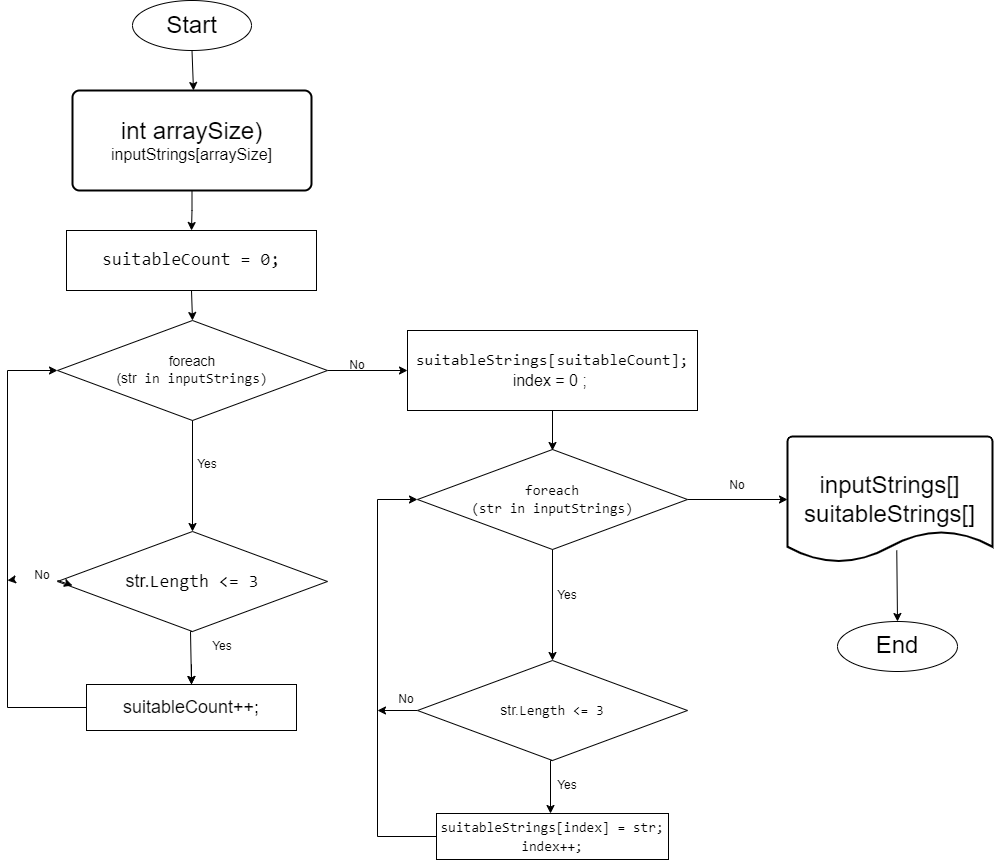

The diagram above was exported from draw.io. Its source (the exported page's mxGraphModel, read from the mxfile embedded in the PNG):
<mxGraphModel dx="1034" dy="515" grid="1" gridSize="10" guides="1" tooltips="1" connect="1" arrows="1" fold="1" page="1" pageScale="1" pageWidth="827" pageHeight="1169" math="0" shadow="0">
  <root>
    <mxCell id="0" />
    <mxCell id="1" parent="0" />
    <mxCell id="7" style="edgeStyle=none;html=1;exitX=0.5;exitY=1;exitDx=0;exitDy=0;" parent="1" source="2" edge="1">
      <mxGeometry relative="1" as="geometry">
        <mxPoint x="306" y="100" as="targetPoint" />
      </mxGeometry>
    </mxCell>
    <mxCell id="2" value="" style="ellipse;whiteSpace=wrap;html=1;" parent="1" vertex="1">
      <mxGeometry x="245" y="10" width="119" height="50" as="geometry" />
    </mxCell>
    <mxCell id="3" value="&lt;font style=&quot;font-size: 24px;&quot;&gt;Start&lt;/font&gt;" style="text;html=1;strokeColor=none;fillColor=none;align=center;verticalAlign=middle;whiteSpace=wrap;rounded=0;" parent="1" vertex="1">
      <mxGeometry x="275" y="20" width="59" height="30" as="geometry" />
    </mxCell>
    <mxCell id="38" style="edgeStyle=none;html=1;exitX=1;exitY=0.5;exitDx=0;exitDy=0;entryX=0;entryY=0.5;entryDx=0;entryDy=0;" parent="1" source="26" target="FNtd4ySeTy3nz45-NtVT-102" edge="1">
      <mxGeometry relative="1" as="geometry">
        <mxPoint x="530" y="380" as="targetPoint" />
      </mxGeometry>
    </mxCell>
    <mxCell id="26" value="&lt;font style=&quot;font-size: 14px;&quot;&gt;&lt;div style=&quot;&quot;&gt;foreach&lt;/div&gt;&lt;div style=&quot;&quot;&gt;&lt;/div&gt;&lt;span style=&quot;&quot;&gt;(str&lt;/span&gt;&lt;span style=&quot;border-color: var(--border-color); font-family: Consolas, &amp;quot;Courier New&amp;quot;, monospace;&quot;&gt;&amp;nbsp;&lt;/span&gt;&lt;span style=&quot;border-color: var(--border-color); font-family: Consolas, &amp;quot;Courier New&amp;quot;, monospace;&quot;&gt;in&lt;/span&gt;&lt;span style=&quot;border-color: var(--border-color); font-family: Consolas, &amp;quot;Courier New&amp;quot;, monospace;&quot;&gt;&amp;nbsp;&lt;/span&gt;&lt;span style=&quot;border-color: var(--border-color); font-family: Consolas, &amp;quot;Courier New&amp;quot;, monospace;&quot;&gt;inputStrings)&lt;/span&gt;&lt;/font&gt;" style="rhombus;whiteSpace=wrap;html=1;" parent="1" vertex="1">
      <mxGeometry x="170" y="330" width="270" height="100" as="geometry" />
    </mxCell>
    <mxCell id="32" style="edgeStyle=none;html=1;exitX=0.5;exitY=1;exitDx=0;exitDy=0;entryX=0.5;entryY=0;entryDx=0;entryDy=0;" parent="1" source="29" target="26" edge="1">
      <mxGeometry relative="1" as="geometry" />
    </mxCell>
    <mxCell id="29" value="&lt;div style=&quot;font-family: Consolas, &amp;quot;Courier New&amp;quot;, monospace; line-height: 19px;&quot;&gt;&lt;span style=&quot;background-color: rgb(255, 255, 255);&quot;&gt;&lt;font style=&quot;font-size: 18px;&quot;&gt;suitableCount = 0;&lt;/font&gt;&lt;/span&gt;&lt;/div&gt;" style="rounded=0;whiteSpace=wrap;html=1;" parent="1" vertex="1">
      <mxGeometry x="179" y="240" width="250" height="60" as="geometry" />
    </mxCell>
    <mxCell id="34" value="" style="ellipse;whiteSpace=wrap;html=1;" parent="1" vertex="1">
      <mxGeometry x="950" y="631" width="120" height="50" as="geometry" />
    </mxCell>
    <mxCell id="35" value="&lt;font style=&quot;font-size: 24px;&quot;&gt;End&lt;/font&gt;" style="text;html=1;strokeColor=none;fillColor=none;align=center;verticalAlign=middle;whiteSpace=wrap;rounded=0;" parent="1" vertex="1">
      <mxGeometry x="980" y="640" width="60" height="30" as="geometry" />
    </mxCell>
    <mxCell id="37" value="" style="endArrow=classic;html=1;entryX=0.5;entryY=0;entryDx=0;entryDy=0;exitX=0.533;exitY=0.903;exitDx=0;exitDy=0;exitPerimeter=0;" parent="1" source="FNtd4ySeTy3nz45-NtVT-87" target="34" edge="1">
      <mxGeometry width="50" height="50" relative="1" as="geometry">
        <mxPoint x="847" y="1010" as="sourcePoint" />
        <mxPoint x="557" y="910" as="targetPoint" />
      </mxGeometry>
    </mxCell>
    <mxCell id="42" value="Yes" style="text;html=1;strokeColor=none;fillColor=none;align=center;verticalAlign=middle;whiteSpace=wrap;rounded=0;" parent="1" vertex="1">
      <mxGeometry x="290" y="459" width="60" height="30" as="geometry" />
    </mxCell>
    <mxCell id="54" style="edgeStyle=none;html=1;" parent="1" edge="1" source="56">
      <mxGeometry relative="1" as="geometry">
        <mxPoint x="170" y="590" as="sourcePoint" />
        <mxPoint x="120" y="590" as="targetPoint" />
      </mxGeometry>
    </mxCell>
    <mxCell id="43" value="&lt;font style=&quot;font-size: 18px;&quot;&gt;str.&lt;span style=&quot;border-color: var(--border-color); font-family: Consolas, &amp;quot;Courier New&amp;quot;, monospace;&quot;&gt;Length&lt;/span&gt;&lt;span style=&quot;border-color: var(--border-color); font-family: Consolas, &amp;quot;Courier New&amp;quot;, monospace;&quot;&gt;&amp;nbsp;&amp;lt;=&amp;nbsp;&lt;/span&gt;&lt;span style=&quot;border-color: var(--border-color); font-family: Consolas, &amp;quot;Courier New&amp;quot;, monospace;&quot;&gt;3&lt;/span&gt;&lt;/font&gt;" style="rhombus;whiteSpace=wrap;html=1;" parent="1" vertex="1">
      <mxGeometry x="170" y="541" width="270" height="100" as="geometry" />
    </mxCell>
    <mxCell id="45" style="edgeStyle=none;html=1;exitX=0.5;exitY=1;exitDx=0;exitDy=0;entryX=0.5;entryY=0;entryDx=0;entryDy=0;" parent="1" source="26" target="43" edge="1">
      <mxGeometry relative="1" as="geometry">
        <mxPoint x="305" y="429" as="sourcePoint" />
      </mxGeometry>
    </mxCell>
    <mxCell id="FNtd4ySeTy3nz45-NtVT-66" value="" style="edgeStyle=orthogonalEdgeStyle;rounded=0;orthogonalLoop=1;jettySize=auto;html=1;fontSize=14;fontColor=#000000;exitX=0.5;exitY=1;exitDx=0;exitDy=0;entryX=0.5;entryY=0;entryDx=0;entryDy=0;" parent="1" source="43" target="47" edge="1">
      <mxGeometry relative="1" as="geometry">
        <mxPoint x="303" y="674" as="targetPoint" />
        <Array as="points">
          <mxPoint x="303" y="641" />
          <mxPoint x="303" y="694" />
        </Array>
      </mxGeometry>
    </mxCell>
    <mxCell id="46" value="Yes" style="text;html=1;strokeColor=none;fillColor=none;align=center;verticalAlign=middle;whiteSpace=wrap;rounded=0;" parent="1" vertex="1">
      <mxGeometry x="305" y="641" width="60" height="30" as="geometry" />
    </mxCell>
    <mxCell id="FNtd4ySeTy3nz45-NtVT-89" style="edgeStyle=orthogonalEdgeStyle;rounded=0;orthogonalLoop=1;jettySize=auto;html=1;fontSize=14;fontColor=#000000;" parent="1" source="47" edge="1">
      <mxGeometry relative="1" as="geometry">
        <mxPoint x="304" y="694" as="targetPoint" />
      </mxGeometry>
    </mxCell>
    <mxCell id="FNtd4ySeTy3nz45-NtVT-99" style="edgeStyle=orthogonalEdgeStyle;rounded=0;orthogonalLoop=1;jettySize=auto;html=1;exitX=0;exitY=0.5;exitDx=0;exitDy=0;entryX=0;entryY=0.5;entryDx=0;entryDy=0;fontSize=14;fontColor=#000000;" parent="1" source="47" target="26" edge="1">
      <mxGeometry relative="1" as="geometry">
        <Array as="points">
          <mxPoint x="120" y="717" />
          <mxPoint x="120" y="380" />
        </Array>
      </mxGeometry>
    </mxCell>
    <mxCell id="47" value="&lt;font style=&quot;font-size: 18px;&quot;&gt;suitableCount++;&lt;/font&gt;" style="rounded=0;whiteSpace=wrap;html=1;" parent="1" vertex="1">
      <mxGeometry x="199" y="694" width="210" height="46" as="geometry" />
    </mxCell>
    <mxCell id="55" value="No" style="text;html=1;strokeColor=none;fillColor=none;align=center;verticalAlign=middle;whiteSpace=wrap;rounded=0;" parent="1" vertex="1">
      <mxGeometry x="440" y="360" width="60" height="30" as="geometry" />
    </mxCell>
    <mxCell id="FNtd4ySeTy3nz45-NtVT-61" value="" style="edgeStyle=orthogonalEdgeStyle;rounded=0;orthogonalLoop=1;jettySize=auto;html=1;exitX=0.5;exitY=1;exitDx=0;exitDy=0;entryX=0.5;entryY=0;entryDx=0;entryDy=0;" parent="1" source="FNtd4ySeTy3nz45-NtVT-62" target="29" edge="1">
      <mxGeometry relative="1" as="geometry">
        <mxPoint x="304" y="150" as="sourcePoint" />
        <mxPoint x="304" y="240" as="targetPoint" />
      </mxGeometry>
    </mxCell>
    <mxCell id="FNtd4ySeTy3nz45-NtVT-62" value="&lt;div style=&quot;&quot;&gt;&lt;font style=&quot;font-size: 24px;&quot;&gt;int arraySize)&lt;/font&gt;&lt;/div&gt;&lt;div style=&quot;&quot;&gt;&lt;font size=&quot;3&quot;&gt;&lt;font style=&quot;&quot;&gt;inputStrings[arraySize&lt;/font&gt;]&lt;/font&gt;&lt;/div&gt;" style="rounded=1;whiteSpace=wrap;html=1;absoluteArcSize=1;arcSize=14;strokeWidth=2;labelBackgroundColor=default;" parent="1" vertex="1">
      <mxGeometry x="185" y="100" width="239" height="100" as="geometry" />
    </mxCell>
    <mxCell id="ZbSAD8FzU0bIPTk2ybpD-62" value="" style="edgeStyle=orthogonalEdgeStyle;rounded=0;orthogonalLoop=1;jettySize=auto;html=1;" edge="1" parent="1" source="FNtd4ySeTy3nz45-NtVT-69" target="FNtd4ySeTy3nz45-NtVT-87">
      <mxGeometry relative="1" as="geometry" />
    </mxCell>
    <mxCell id="FNtd4ySeTy3nz45-NtVT-69" value="&lt;font style=&quot;font-size: 14px;&quot;&gt;&lt;span style=&quot;font-family: Consolas, &amp;quot;Courier New&amp;quot;, monospace; background-color: rgb(255, 255, 255);&quot;&gt;foreach&lt;/span&gt;&lt;br&gt;&lt;span style=&quot;background-color: rgb(255, 255, 255);&quot;&gt;&lt;span style=&quot;border-color: var(--border-color);&quot;&gt;&lt;font style=&quot;font-size: 14px;&quot; face=&quot;Consolas, Courier New, monospace&quot;&gt;(str&lt;/font&gt;&lt;/span&gt;&lt;span style=&quot;font-family: Consolas, &amp;quot;Courier New&amp;quot;, monospace;&quot;&gt;&amp;nbsp;&lt;/span&gt;&lt;span style=&quot;border-color: var(--border-color); font-family: Consolas, &amp;quot;Courier New&amp;quot;, monospace;&quot;&gt;in&lt;/span&gt;&lt;span style=&quot;font-family: Consolas, &amp;quot;Courier New&amp;quot;, monospace;&quot;&gt;&amp;nbsp;&lt;/span&gt;&lt;span style=&quot;border-color: var(--border-color); font-family: Consolas, &amp;quot;Courier New&amp;quot;, monospace;&quot;&gt;inputStrings)&lt;/span&gt;&lt;/span&gt;&lt;/font&gt;" style="rhombus;whiteSpace=wrap;html=1;" parent="1" vertex="1">
      <mxGeometry x="530" y="459" width="270" height="100" as="geometry" />
    </mxCell>
    <mxCell id="FNtd4ySeTy3nz45-NtVT-70" value="Yes" style="text;html=1;strokeColor=none;fillColor=none;align=center;verticalAlign=middle;whiteSpace=wrap;rounded=0;" parent="1" vertex="1">
      <mxGeometry x="650" y="590" width="60" height="30" as="geometry" />
    </mxCell>
    <mxCell id="FNtd4ySeTy3nz45-NtVT-71" style="edgeStyle=none;html=1;exitX=0;exitY=0.5;exitDx=0;exitDy=0;" parent="1" source="FNtd4ySeTy3nz45-NtVT-72" edge="1">
      <mxGeometry relative="1" as="geometry">
        <mxPoint x="490" y="720" as="targetPoint" />
      </mxGeometry>
    </mxCell>
    <mxCell id="FNtd4ySeTy3nz45-NtVT-72" value="&lt;font style=&quot;font-size: 14px; background-color: rgb(255, 255, 255);&quot;&gt;str.&lt;span style=&quot;border-color: var(--border-color); font-family: Consolas, &amp;quot;Courier New&amp;quot;, monospace;&quot;&gt;Length&lt;/span&gt;&lt;span style=&quot;font-family: Consolas, &amp;quot;Courier New&amp;quot;, monospace;&quot;&gt;&amp;nbsp;&amp;lt;=&amp;nbsp;&lt;/span&gt;&lt;span style=&quot;border-color: var(--border-color); font-family: Consolas, &amp;quot;Courier New&amp;quot;, monospace;&quot;&gt;3&lt;/span&gt;&lt;/font&gt;" style="rhombus;whiteSpace=wrap;html=1;" parent="1" vertex="1">
      <mxGeometry x="530" y="670" width="270" height="100" as="geometry" />
    </mxCell>
    <mxCell id="FNtd4ySeTy3nz45-NtVT-74" style="edgeStyle=none;html=1;exitX=0.5;exitY=1;exitDx=0;exitDy=0;entryX=0.5;entryY=0;entryDx=0;entryDy=0;" parent="1" source="FNtd4ySeTy3nz45-NtVT-69" target="FNtd4ySeTy3nz45-NtVT-72" edge="1">
      <mxGeometry relative="1" as="geometry">
        <mxPoint x="665" y="558" as="sourcePoint" />
      </mxGeometry>
    </mxCell>
    <mxCell id="FNtd4ySeTy3nz45-NtVT-75" value="" style="edgeStyle=orthogonalEdgeStyle;rounded=0;orthogonalLoop=1;jettySize=auto;html=1;fontSize=14;fontColor=#000000;exitX=0.5;exitY=1;exitDx=0;exitDy=0;" parent="1" source="FNtd4ySeTy3nz45-NtVT-72" edge="1">
      <mxGeometry relative="1" as="geometry">
        <mxPoint x="663" y="823" as="targetPoint" />
        <Array as="points">
          <mxPoint x="663" y="770" />
        </Array>
      </mxGeometry>
    </mxCell>
    <mxCell id="FNtd4ySeTy3nz45-NtVT-76" value="Yes" style="text;html=1;strokeColor=none;fillColor=none;align=center;verticalAlign=middle;whiteSpace=wrap;rounded=0;" parent="1" vertex="1">
      <mxGeometry x="650" y="780" width="60" height="30" as="geometry" />
    </mxCell>
    <mxCell id="FNtd4ySeTy3nz45-NtVT-83" style="edgeStyle=orthogonalEdgeStyle;rounded=0;orthogonalLoop=1;jettySize=auto;html=1;exitX=0;exitY=0.5;exitDx=0;exitDy=0;fontSize=14;fontColor=#000000;entryX=0;entryY=0.5;entryDx=0;entryDy=0;" parent="1" source="FNtd4ySeTy3nz45-NtVT-77" edge="1" target="FNtd4ySeTy3nz45-NtVT-69">
      <mxGeometry relative="1" as="geometry">
        <mxPoint x="665" y="440" as="targetPoint" />
        <Array as="points">
          <mxPoint x="490" y="846" />
          <mxPoint x="490" y="509" />
        </Array>
      </mxGeometry>
    </mxCell>
    <mxCell id="FNtd4ySeTy3nz45-NtVT-77" value="&lt;div style=&quot;font-family: Consolas, &amp;quot;Courier New&amp;quot;, monospace; font-size: 14px; line-height: 19px;&quot;&gt;&lt;div style=&quot;border-color: var(--border-color);&quot;&gt;&lt;div style=&quot;border-color: var(--border-color);&quot;&gt;&lt;span style=&quot;background-color: rgb(255, 255, 255);&quot;&gt;suitableStrings[index] = str;&lt;/span&gt;&lt;/div&gt;&lt;div style=&quot;border-color: var(--border-color);&quot;&gt;&lt;span style=&quot;background-color: rgb(255, 255, 255);&quot;&gt;index++;&lt;/span&gt;&lt;/div&gt;&lt;/div&gt;&lt;/div&gt;" style="rounded=0;whiteSpace=wrap;html=1;" parent="1" vertex="1">
      <mxGeometry x="549" y="823" width="232" height="46" as="geometry" />
    </mxCell>
    <mxCell id="FNtd4ySeTy3nz45-NtVT-79" value="No" style="text;html=1;strokeColor=none;fillColor=none;align=center;verticalAlign=middle;whiteSpace=wrap;rounded=0;" parent="1" vertex="1">
      <mxGeometry x="820" y="480" width="60" height="30" as="geometry" />
    </mxCell>
    <mxCell id="FNtd4ySeTy3nz45-NtVT-80" value="No" style="text;html=1;strokeColor=none;fillColor=none;align=center;verticalAlign=middle;whiteSpace=wrap;rounded=0;" parent="1" vertex="1">
      <mxGeometry x="489" y="694" width="60" height="30" as="geometry" />
    </mxCell>
    <mxCell id="FNtd4ySeTy3nz45-NtVT-87" value="&lt;font style=&quot;font-size: 24px;&quot;&gt;inputStrings[]&lt;br&gt;suitableStrings[]&lt;/font&gt;" style="strokeWidth=2;html=1;shape=mxgraph.flowchart.document2;whiteSpace=wrap;size=0.25;labelBackgroundColor=#FFFFFF;fontSize=14;fontColor=#000000;" parent="1" vertex="1">
      <mxGeometry x="900" y="446" width="205" height="126" as="geometry" />
    </mxCell>
    <mxCell id="FNtd4ySeTy3nz45-NtVT-102" value="&lt;div style=&quot;line-height: 19px;&quot;&gt;&lt;span style=&quot;font-family: Consolas, &amp;quot;Courier New&amp;quot;, monospace; background-color: initial;&quot;&gt;&lt;font style=&quot;font-size: 16px;&quot;&gt;suitableStrings[suitableCount];&lt;/font&gt;&lt;/span&gt;&lt;/div&gt;&lt;div style=&quot;line-height: 19px;&quot;&gt;&lt;font size=&quot;3&quot;&gt;index = 0 ;&amp;nbsp;&lt;/font&gt;&lt;span style=&quot;background-color: initial;&quot;&gt;&lt;br&gt;&lt;/span&gt;&lt;/div&gt;" style="rounded=0;whiteSpace=wrap;html=1;" parent="1" vertex="1">
      <mxGeometry x="520" y="340" width="290" height="80" as="geometry" />
    </mxCell>
    <mxCell id="FNtd4ySeTy3nz45-NtVT-103" style="edgeStyle=none;html=1;exitX=0.5;exitY=1;exitDx=0;exitDy=0;" parent="1" source="FNtd4ySeTy3nz45-NtVT-102" edge="1">
      <mxGeometry relative="1" as="geometry">
        <mxPoint x="665" y="460" as="targetPoint" />
        <mxPoint x="450" y="390" as="sourcePoint" />
      </mxGeometry>
    </mxCell>
    <mxCell id="ZbSAD8FzU0bIPTk2ybpD-57" value="" style="edgeStyle=none;html=1;" edge="1" parent="1" target="56">
      <mxGeometry relative="1" as="geometry">
        <mxPoint x="170" y="590" as="sourcePoint" />
        <mxPoint x="120" y="590" as="targetPoint" />
      </mxGeometry>
    </mxCell>
    <mxCell id="56" value="No" style="text;html=1;strokeColor=none;fillColor=none;align=center;verticalAlign=middle;whiteSpace=wrap;rounded=0;" parent="1" vertex="1">
      <mxGeometry x="125" y="570" width="60" height="30" as="geometry" />
    </mxCell>
  </root>
</mxGraphModel>